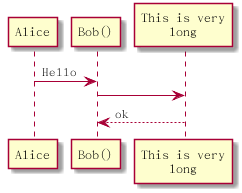

The diagram above was rendered by PlantUML. Its source (embedded in the PNG):
@startuml sequence_no_alphabet

Alice -> "Bob()" : Hello
"Bob()" -> "This is very\nlong" as Long
Long --> "Bob()" : ok

@enduml